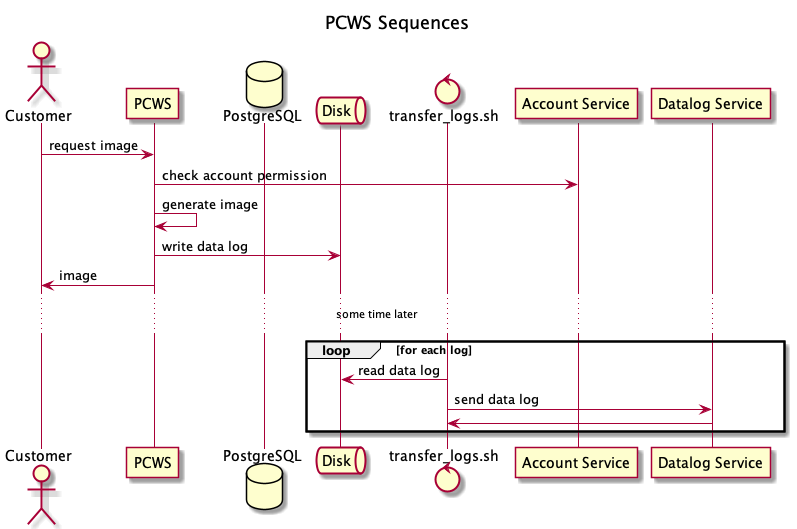

The diagram above was rendered by PlantUML. Its source (embedded in the PNG):
@startuml

title PCWS Sequences

actor Customer
participant PCWS
database PostgreSQL
queue Disk
control transfer_logs.sh
participant "Account Service" as AccountService
participant "Datalog Service" as DatalogService

Customer -> PCWS: request image

PCWS -> AccountService: check account permission
PCWS -> PCWS: generate image
PCWS -> Disk: write data log

Customer <- PCWS: image

... some time later ...

loop for each log
  transfer_logs.sh -> Disk: read data log
  transfer_logs.sh -> DatalogService: send data log
  transfer_logs.sh <- DatalogService
end log
@enduml